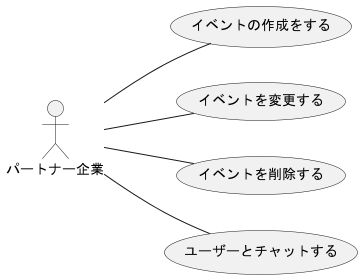

The diagram above was rendered by PlantUML. Its source (embedded in the PNG):
@startuml パートナー企業_usecase(2)
left to right direction
actor パートナー企業

パートナー企業 -- (イベントの作成をする)
パートナー企業 -- (イベントを変更する)
パートナー企業 -- (イベントを削除する)
パートナー企業 -- (ユーザーとチャットする)


@enduml